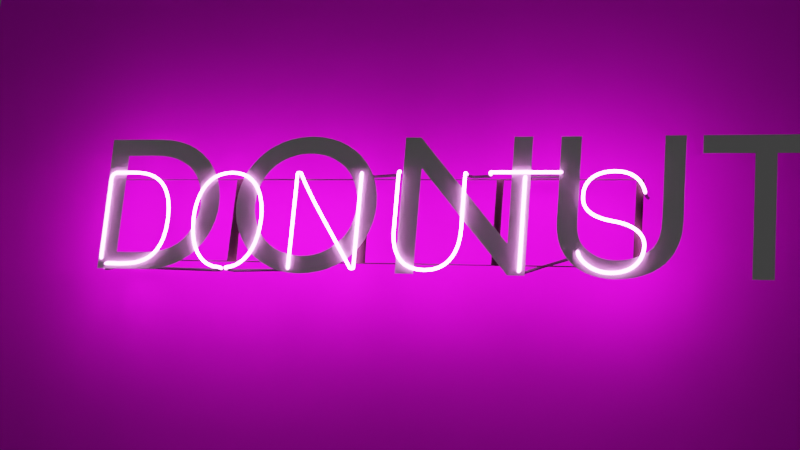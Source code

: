 # Source: neon.blend  (saved by Blender 3.3.6; exported with 4.5.12 LTS)
import bpy
from mathutils import Matrix  # noqa: F401  (used for matrix-valued properties, if any)

bpy.ops.wm.read_factory_settings(use_empty=True)
scene = bpy.context.scene
scene.name = 'Scene'

# ---- collections
col_collection = bpy.data.collections.new('Collection'); scene.collection.children.link(col_collection)

# ---- images (referenced by path relative to the original .blend; pixels are not part of the script)
import os
ASSET_DIR = os.environ.get("B2B_ASSET_DIR", "")  # directory of the original .blend (textures are referenced by path, not embedded)
HERE = os.path.dirname(os.path.abspath(__file__))  # packed textures are extracted next to this script under _unpacked/

def load_image(name, relpath, width, height, colorspace="sRGB"):
    """Load a texture the original file referenced (path relative to the .blend, or extracted next to this script)."""
    p = next((c for c in (os.path.join(HERE, relpath), os.path.join(ASSET_DIR, relpath)) if relpath and os.path.exists(c)), "")
    if p:
        img = bpy.data.images.load(p, check_existing=True)
        img.name = name
    else:  # same state as the original file: an image datablock whose file is absent (Cycles renders it pink)
        img = bpy.data.images.new(name, width, height)
        img.source = "FILE"
        img.filepath = "//" + (relpath or name)
    img.colorspace_settings.name = colorspace
    return img
img_bricks026_1k_roughness_jpg = load_image('Bricks026_1K_Roughness.jpg', 'Bricks026_1K-JPG/Bricks026_1K_Roughness.jpg', 1024, 1024, 'sRGB')
img_bricks026_1k_color_jpg = load_image('Bricks026_1K_Color.jpg', 'Bricks026_1K-JPG/Bricks026_1K_Color.jpg', 1024, 1024, 'sRGB')
img_bricks026_1k_displacement_jpg = load_image('Bricks026_1K_Displacement.jpg', 'Bricks026_1K-JPG/Bricks026_1K_Displacement.jpg', 1024, 1024, 'Linear CIE-XYZ D65')

# ---- materials (node trees are filled in below, after node groups)
mat_neonpink = bpy.data.materials.new('NeonPink')
mat_plane = bpy.data.materials.new('Plane')
mat_plane.displacement_method = 'DISPLACEMENT'
mat_frame = bpy.data.materials.new('Frame')

# ---- material node trees
mat_neonpink.use_nodes = True; mat_neonpink.node_tree.nodes.clear()
_N = mat_neonpink.node_tree.nodes; _L = mat_neonpink.node_tree.links
n0 = _N.new('ShaderNodeTexGradient'); n0.name = 'Gradient Texture'; n0.location = (23, 161)
n1 = _N.new('ShaderNodeTexCoord'); n1.name = 'Texture Coordinate'; n1.location = (-411, 258)
n2 = _N.new('ShaderNodeMapping'); n2.name = 'Mapping'; n2.location = (-192, 271)
n2.inputs[2].default_value = (1.571, 1.571, 0.0)
n3 = _N.new('ShaderNodeValToRGB'); n3.name = 'ColorRamp'; n3.location = (229, 256)
while len(n3.color_ramp.elements) > 1: n3.color_ramp.elements.remove(n3.color_ramp.elements[-1])
n3.color_ramp.elements[0].position = 0.4682; n3.color_ramp.elements[0].color = (0.0, 0.0, 0.0, 1.0)
_e = n3.color_ramp.elements.new(0.4795); _e.color = (1.0, 1.0, 1.0, 1.0)
n4 = _N.new('ShaderNodeMixShader'); n4.name = 'Mix Shader'; n4.location = (894, 120)
n5 = _N.new('ShaderNodeEmission'); n5.name = 'Emission'; n5.location = (509, 91)
n5.inputs[0].default_value = (1.0, 0.2182, 0.9359, 1.0)
n5.inputs[1].default_value = 40.0
n6 = _N.new('ShaderNodeBsdfPrincipled'); n6.name = 'Principled BSDF'; n6.location = (483, -47)
n6.distribution = 'GGX'
n6.subsurface_method = 'RANDOM_WALK_SKIN'
n6.inputs[0].default_value = (0.02564, 0.02564, 0.02564, 1.0)
n6.inputs[2].default_value = 0.7
n6.inputs[3].default_value = 1.45
n6.inputs[27].default_value = (0.0, 0.0, 0.0, 1.0)
n6.inputs[28].default_value = 1.0
n7 = _N.new('ShaderNodeOutputMaterial'); n7.name = 'Material Output'; n7.location = (1146, 103)
_L.new(n0.outputs[0], n3.inputs[0])
_L.new(n2.outputs[0], n0.inputs[0])
_L.new(n1.outputs[0], n2.inputs[0])
_L.new(n5.outputs[0], n4.inputs[1])
_L.new(n4.outputs[0], n7.inputs[0])
_L.new(n3.outputs[0], n4.inputs[0])
_L.new(n6.outputs[0], n4.inputs[2])
n7.is_active_output = True
mat_plane.use_nodes = True; mat_plane.node_tree.nodes.clear()
_N = mat_plane.node_tree.nodes; _L = mat_plane.node_tree.links
n0 = _N.new('ShaderNodeOutputMaterial'); n0.name = 'Material Output'; n0.location = (300, 300)
n1 = _N.new('ShaderNodeTexCoord'); n1.name = 'Texture Coordinate'; n1.location = (-1010, 164)
n2 = _N.new('ShaderNodeMapping'); n2.name = 'Mapping'; n2.location = (-845, -156)
n2.inputs[3].default_value = (1.5, 1.5, 1.0)
n3 = _N.new('ShaderNodeTexImage'); n3.name = 'Image Texture.002'; n3.location = (-544, -482)
n3.image = img_bricks026_1k_roughness_jpg
n4 = _N.new('ShaderNodeTexImage'); n4.name = 'Image Texture'; n4.location = (-563, 191)
n4.image = img_bricks026_1k_color_jpg
n5 = _N.new('ShaderNodeBsdfPrincipled'); n5.name = 'Principled BSDF'; n5.location = (-166, 382)
n5.distribution = 'GGX'
n5.subsurface_method = 'RANDOM_WALK_SKIN'
n5.inputs[2].default_value = 1.0
n5.inputs[3].default_value = 1.45
n5.inputs[27].default_value = (0.0, 0.0, 0.0, 1.0)
n5.inputs[28].default_value = 1.0
n6 = _N.new('ShaderNodeDisplacement'); n6.name = 'Displacement'; n6.location = (175, 100)
n6.inputs[2].default_value = 0.1
n7 = _N.new('ShaderNodeTexImage'); n7.name = 'Image Texture.001'; n7.location = (-560, -149)
n7.image = img_bricks026_1k_displacement_jpg
_L.new(n5.outputs[0], n0.inputs[0])
_L.new(n1.outputs[2], n2.inputs[0])
_L.new(n2.outputs[0], n4.inputs[0])
_L.new(n2.outputs[0], n7.inputs[0])
_L.new(n2.outputs[0], n3.inputs[0])
_L.new(n4.outputs[0], n5.inputs[0])
_L.new(n6.outputs[0], n0.inputs[2])
_L.new(n7.outputs[0], n6.inputs[0])
n0.is_active_output = True
mat_frame.use_nodes = True; mat_frame.node_tree.nodes.clear()
_N = mat_frame.node_tree.nodes; _L = mat_frame.node_tree.links
n0 = _N.new('ShaderNodeBsdfPrincipled'); n0.name = 'Principled BSDF'; n0.location = (10, 300)
n0.distribution = 'GGX'
n0.subsurface_method = 'RANDOM_WALK_SKIN'
n0.inputs[0].default_value = (0.02281, 0.006752, 0.008254, 1.0)
n0.inputs[2].default_value = 0.8
n0.inputs[3].default_value = 1.45
n0.inputs[27].default_value = (0.0, 0.0, 0.0, 1.0)
n0.inputs[28].default_value = 1.0
n1 = _N.new('ShaderNodeOutputMaterial'); n1.name = 'Material Output'; n1.location = (300, 300)
_L.new(n0.outputs[0], n1.inputs[0])
n1.is_active_output = True

# ---- world
world_world = bpy.data.worlds.new('World'); scene.world = world_world
world_world.use_nodes = True; world_world.node_tree.nodes.clear()
_N = world_world.node_tree.nodes; _L = world_world.node_tree.links
n0 = _N.new('ShaderNodeOutputWorld'); n0.name = 'World Output'; n0.location = (300, 300)
n1 = _N.new('ShaderNodeBackground'); n1.name = 'Background'; n1.location = (10, 300)
n1.inputs[0].default_value = (0.05088, 0.05088, 0.05088, 1.0)
_L.new(n1.outputs[0], n0.inputs[0])
n0.is_active_output = True
world_world.color = (0.05088, 0.05088, 0.05088)
world_world.use_sun_shadow = False
world_world.sun_shadow_jitter_overblur = 0.0

# ---- cameras
cam_camera1 = bpy.data.cameras.new('Camera1')
cam_camera1.clip_end = 100.0
cam_camera1.lens = 70.0
cam_camera1.ortho_scale = 7.314

# ---- lights
light_light = bpy.data.lights.new('Light', 'POINT')
light_light.transmission_factor = 0.0
light_light.energy = 1000.0
light_light.shadow_soft_size = 0.1
light_light.shadow_maximum_resolution = 0.006
light_light.use_absolute_resolution = True

# ---- meshes
me_plane = bpy.data.meshes.new('Plane')
me_plane.from_pydata([(-1.0, 4.371e-08, -1.0), (1.0, 4.371e-08, -1.0), (-1.0, -4.371e-08, 1.0), (1.0, -4.371e-08, 1.0), (-0.3333, 4.371e-08, -1.0), (0.3333, 4.371e-08, -1.0), (0.3333, -4.371e-08, 1.0), (-0.3333, -4.371e-08, 1.0), (-1.0, -1.457e-08, 0.3333), (-1.0, 1.457e-08, -0.3333), (1.0, 1.457e-08, -0.3333), (1.0, -1.457e-08, 0.3333), (-0.3333, 1.457e-08, -0.3333), (-0.3333, -1.457e-08, 0.3333), (0.3333, 1.457e-08, -0.3333), (0.3333, -1.457e-08, 0.3333)], [], [(15, 11, 3, 6), (8, 13, 7, 2), (13, 15, 6, 7), (4, 5, 14, 12), (12, 14, 15, 13), (0, 4, 12, 9), (9, 12, 13, 8), (5, 1, 10, 14), (14, 10, 11, 15)])
_uv = me_plane.uv_layers.new(name='UVMap')
_uv.uv.foreach_set('vector', [0.6667, 0.6667, 1.0, 0.6667, 1.0, 1.0, 0.6667, 1.0, 0.0, 0.6667, 0.3333, 0.6667, 0.3333, 1.0, 0.0, 1.0, 0.3333, 0.6667, 0.6667, 0.6667, 0.6667, 1.0, 0.3333, 1.0, 0.3333, 0.0, 0.6667, 0.0, 0.6667, 0.3333, 0.3333, 0.3333, 0.3333, 0.3333, 0.6667, 0.3333, 0.6667, 0.6667, 0.3333, 0.6667, 0.0, 0.0, 0.3333, 0.0, 0.3333, 0.3333, 0.0, 0.3333, 0.0, 0.3333, 0.3333, 0.3333, 0.3333, 0.6667, 0.0, 0.6667, 0.6667, 0.0, 1.0, 0.0, 1.0, 0.3333, 0.6667, 0.3333, 0.6667, 0.3333, 1.0, 0.3333, 1.0, 0.6667, 0.6667, 0.6667])
me_plane.materials.append(mat_plane)
me_plane.update()

# ---- curves / text
txt_text = bpy.data.curves.new('Text', 'FONT')
txt_text.dimensions = '2D'
txt_text.body = 'DONUTS'
cu_text_001 = bpy.data.curves.new('Text.001', 'CURVE')
cu_text_001.dimensions = '3D'
_sp = cu_text_001.splines.new('BEZIER'); _sp.bezier_points.add(50)
_sp.bezier_points.foreach_set('co', [2.816, 0.1585, 0.4233, 2.816, 0.001057, 0.4233, 2.678, 0.001057, 0.5087, 2.533, 0.001057, 0.3958, 2.679, 0.001057, 0.2672, 2.828, 0.001057, 0.1517, 2.677, 0.001057, 0.02072, 2.524, 0.001057, 0.111, 2.505, 0.07471, 0.111, 2.252, 0.07669, 0.03029, 2.252, -1.324e-09, 0.03029, 2.252, -2.071e-08, 0.4738, 2.252, 0.06079, 0.4738, 2.276, 0.07595, 0.5039, 2.415, 0.07675, 0.5039, 2.415, -2.202e-08, 0.5039, 2.087, -2.202e-08, 0.5039, 2.046, 0.07152, 0.5039, 1.989, 0.07152, 0.5018, 1.958, -2.156e-08, 0.4931, 1.958, -8.687e-09, 0.2233, 1.792, -7.252e-10, 0.01934, 1.625, -8.75e-09, 0.2248, 1.625, -2.156e-08, 0.4931, 1.59, 0.07871, 0.5123, 1.474, 0.07871, 0.5065, 1.437, -2.214e-08, 0.4903, 1.437, -1.058e-09, 0.02421, 1.419, -1.058e-09, 0.02421, 1.123, -2.14e-08, 0.4983, 1.103, -2.136e-08, 0.4974, 1.102, -5.727e-10, 0.02629, 1.082, 0.0772, 0.02629, 0.7907, 0.07688, 0.01885, 0.7895, -8.24e-10, 0.01885, 0.8097, -1.022e-09, 0.02338, 0.9352, -1.179e-08, 0.2698, 0.7542, -2.26e-08, 0.5038, 0.5731, -1.179e-08, 0.2698, 0.6969, -1.049e-09, 0.02399, 0.7179, -8.311e-10, 0.01901, 0.7031, 0.07688, 0.01901, 0.1376, 0.07683, 0.02761, 0.1376, -1.207e-09, 0.02761, 0.222, -1.205e-09, 0.02756, 0.4332, -1.152e-08, 0.2635, 0.222, -2.206e-08, 0.5047, 0.1326, -2.206e-08, 0.5047, 0.09151, -2.064e-08, 0.4721, 0.09151, -2.558e-09, 0.05853, 0.09151, 0.1639, 0.05853])
_sp.bezier_points.foreach_set('handle_left', [2.822, 0.1758, 0.4246, 2.822, 0.001057, 0.406, 2.775, 0.001057, 0.5091, 2.533, 0.001057, 0.4326, 2.525, 0.001057, 0.2921, 2.828, 0.001057, 0.2024, 2.789, 0.001057, 0.02072, 2.53, 0.001057, 0.08242, 2.534, 0.07471, 0.1149, 2.262, 0.07669, 0.0328, 2.252, -8.714e-10, 0.003019, 2.252, -1.783e-08, 0.326, 2.252, 0.01608, 0.4738, 2.246, 0.07595, 0.5039, 2.376, 0.07708, 0.5037, 2.436, -2.202e-08, 0.5039, 2.196, -2.202e-08, 0.5039, 2.09, 0.07062, 0.5039, 2.015, 0.07152, 0.5026, 1.958, -2.199e-08, 0.5144, 1.958, -1.298e-08, 0.3133, 1.954, -7.252e-10, 0.01934, 1.625, -7.157e-09, 0.1883, 1.625, -1.729e-08, 0.4037, 1.624, 0.07901, 0.5123, 1.484, 0.07871, 0.506, 1.437, -2.257e-08, 0.526, 1.437, -7.732e-09, 0.1769, 1.422, -9.026e-10, 0.02065, 1.189, -1.673e-08, 0.3886, 1.103, -2.16e-08, 0.503, 1.102, -7.501e-09, 0.1833, 1.105, 0.07711, 0.02629, 0.8013, 0.07688, 0.01914, 0.7516, -7.791e-10, 0.01782, 0.8015, -9.355e-10, 0.0214, 0.9346, -9.256e-09, 0.06669, 0.8976, -2.264e-08, 0.5047, 0.5731, -1.287e-08, 0.3696, 0.6801, -1.238e-09, 0.02832, 0.7064, -8.48e-10, 0.0194, 0.7467, 0.07688, 0.02015, 0.1394, 0.07683, 0.02847, 0.1009, -1.244e-09, 0.02847, 0.1939, -1.155e-09, 0.02643, 0.4332, -1.643e-09, 0.03759, 0.2917, -2.206e-08, 0.5047, 0.2487, -2.21e-08, 0.5056, 0.09151, -2.209e-08, 0.5054, 0.09151, -8.585e-09, 0.1964, 0.09151, 0.1098, 0.05853])
_sp.bezier_points.foreach_set('handle_right', [2.806, 0.1322, 0.4213, 2.806, 0.001057, 0.4497, 2.555, 0.001057, 0.5083, 2.533, 0.001057, 0.3687, 2.783, 0.001057, 0.2505, 2.828, 0.001057, 0.08779, 2.588, 0.001057, 0.02072, 2.517, 0.001057, 0.1407, 2.476, 0.07471, 0.1073, 2.212, 0.07669, 0.02019, 2.252, -7.786e-09, 0.1781, 2.252, -2.11e-08, 0.4938, 2.252, 0.08402, 0.4738, 2.322, 0.07622, 0.5039, 2.46, 0.07637, 0.5041, 2.306, -2.202e-08, 0.5039, 2.068, -2.202e-08, 0.5039, 2.036, 0.07172, 0.5039, 1.945, 0.07152, 0.5005, 1.958, -1.727e-08, 0.4032, 1.958, -7.104e-09, 0.1871, 1.619, -7.252e-10, 0.01934, 1.625, -1.302e-08, 0.3142, 1.625, -2.199e-08, 0.5308, 1.564, 0.07848, 0.5123, 1.43, 0.07871, 0.509, 1.437, -1.511e-08, 0.335, 1.437, -9.449e-10, 0.02162, 1.321, -7.837e-09, 0.1822, 1.12, -2.167e-08, 0.5047, 1.103, -1.654e-08, 0.3872, 1.102, -1.584e-10, -0.003623, 1.072, 0.07723, 0.02629, 0.7618, 0.07688, 0.01808, 0.8006, -8.372e-10, 0.01915, 0.826, -1.195e-09, 0.02734, 0.9356, -1.302e-08, 0.3683, 0.6117, -2.256e-08, 0.5029, 0.573, -9.58e-09, 0.06443, 0.7052, -9.538e-10, 0.02182, 0.7516, -7.816e-10, 0.01788, 0.6901, 0.07688, 0.01868, 0.06033, 0.07683, -0.007708, 0.2225, -1.121e-09, 0.02564, 0.2916, -1.329e-09, 0.0304, 0.4332, -2.142e-08, 0.4901, 0.1922, -2.206e-08, 0.5047, 0.121, -2.206e-08, 0.5046, 0.09151, -1.461e-08, 0.3343, 0.09151, -2.045e-09, 0.04679, 0.09151, 0.1756, 0.05853])
for _p, _l, _r in zip(_sp.bezier_points, ['ALIGNED', 'ALIGNED', 'ALIGNED', 'ALIGNED', 'ALIGNED', 'ALIGNED', 'ALIGNED', 'ALIGNED', 'ALIGNED', 'ALIGNED', 'FREE', 'ALIGNED', 'ALIGNED', 'FREE', 'ALIGNED', 'FREE', 'VECTOR', 'ALIGNED', 'ALIGNED', 'FREE', 'VECTOR', 'ALIGNED', 'FREE', 'VECTOR', 'ALIGNED', 'ALIGNED', 'FREE', 'ALIGNED', 'FREE', 'ALIGNED', 'ALIGNED', 'VECTOR', 'ALIGNED', 'ALIGNED', 'ALIGNED', 'ALIGNED', 'ALIGNED', 'ALIGNED', 'ALIGNED', 'ALIGNED', 'ALIGNED', 'ALIGNED', 'ALIGNED', 'ALIGNED', 'FREE', 'ALIGNED', 'FREE', 'ALIGNED', 'FREE', 'VECTOR', 'ALIGNED'], ['ALIGNED', 'ALIGNED', 'ALIGNED', 'ALIGNED', 'ALIGNED', 'ALIGNED', 'ALIGNED', 'ALIGNED', 'ALIGNED', 'ALIGNED', 'VECTOR', 'ALIGNED', 'ALIGNED', 'VECTOR', 'ALIGNED', 'VECTOR', 'FREE', 'ALIGNED', 'ALIGNED', 'VECTOR', 'FREE', 'ALIGNED', 'VECTOR', 'FREE', 'ALIGNED', 'ALIGNED', 'VECTOR', 'ALIGNED', 'VECTOR', 'ALIGNED', 'ALIGNED', 'FREE', 'ALIGNED', 'ALIGNED', 'ALIGNED', 'ALIGNED', 'ALIGNED', 'ALIGNED', 'ALIGNED', 'ALIGNED', 'ALIGNED', 'ALIGNED', 'ALIGNED', 'ALIGNED', 'FREE', 'ALIGNED', 'VECTOR', 'ALIGNED', 'VECTOR', 'FREE', 'ALIGNED']): _p.handle_left_type = _l; _p.handle_right_type = _r
_sp.order_u = 0
_sp.order_v = 0
_sp.resolution_v = 0
cu_text_001.materials.append(mat_neonpink)
cu_text_001.bevel_depth = 0.008
cu_text_001.fill_mode = 'FULL'
cu_plane_001 = bpy.data.curves.new('Plane.001', 'CURVE')
cu_plane_001.dimensions = '3D'
_sp = cu_plane_001.splines.new('POLY'); _sp.points.add(9)
_sp.points.foreach_set('co', [-0.5, -1.0, 0.0, 0.0, -0.5, 1.0, 0.0, 0.0, -1.0, 1.0, 0.0, 0.0, -1.0, -1.0, 0.0, 0.0, -0.5, -1.0, 0.0, 0.0, 0.0, -1.0, 0.0, 0.0, 0.5, -1.0, 0.0, 0.0, 0.5, 1.0, 0.0, 0.0, 0.0, 1.0, 0.0, 0.0, 0.0, -1.0, 0.0, 0.0])
_sp.order_v = 0
_sp.resolution_v = 0
_sp.use_endpoint_u = True
_sp.use_smooth = False
_sp = cu_plane_001.splines.new('POLY'); _sp.points.add(1)
_sp.points.foreach_set('co', [0.0, 1.0, 0.0, 0.0, -0.5, 1.0, 0.0, 0.0])
_sp.order_v = 0
_sp.resolution_v = 0
_sp.use_endpoint_u = True
_sp.use_smooth = False
_sp = cu_plane_001.splines.new('POLY'); _sp.points.add(3)
_sp.points.foreach_set('co', [0.5, -1.0, 0.0, 0.0, 1.0, -1.0, 0.0, 0.0, 1.0, 1.0, 0.0, 0.0, 0.5, 1.0, 0.0, 0.0])
_sp.order_v = 0
_sp.resolution_v = 0
_sp.use_endpoint_u = True
_sp.use_smooth = False
cu_plane_001.materials.append(mat_frame)
cu_plane_001.bevel_depth = 0.02
cu_plane_001.fill_mode = 'FULL'

# ---- objects
ob_light = bpy.data.objects.new('Light', light_light)
ob_camera = bpy.data.objects.new('Camera', cam_camera1)
ob_text = bpy.data.objects.new('Text', txt_text)
ob_text_001 = bpy.data.objects.new('Text.001', cu_text_001)
ob_plane = bpy.data.objects.new('Plane', me_plane)
ob_plane_001 = bpy.data.objects.new('Plane.001', cu_plane_001)

# ---- transforms, parenting, visibility, modifiers, constraints
ob_light.location = (4.076, 1.005, 5.904)
ob_light.rotation_euler = (0.6503, 0.05522, 1.866)
ob_light.lock_rotations_4d = False
ob_light.empty_display_type = 'ARROWS'
ob_light.color = (0.0, 0.0, 0.0, 0.0)
ob_light.hide_render = True
ob_light.lineart.crease_threshold = 0.0
ob_camera.location = (2.297, -6.926, -1.613)
ob_camera.rotation_euler = (1.822, -0.08192, 0.277)
ob_camera.lock_rotations_4d = False
ob_camera.empty_display_type = 'ARROWS'
ob_camera.color = (0.0, 0.0, 0.0, 0.0)
ob_camera.display_type = 'WIRE'
ob_camera.lineart.crease_threshold = 0.0
ob_text.location = (-1.484, 0.0, 0.0)
ob_text.rotation_euler = (1.571, 2.22e-16, 2.22e-16)
ob_text_001.location = (-1.484, 0.0, 0.0)
ob_plane.location = (0.0, 0.1523, 0.0)
ob_plane.scale = (2.376, 2.376, 2.376)
_m = ob_plane.modifiers.new('Subdivision', 'SUBSURF')
_m.subdivision_type = 'SIMPLE'
_m.levels = 8
_m.render_levels = 8
ob_plane_001.location = (-0.02442, 0.02565, 0.2642)
ob_plane_001.rotation_euler = (1.571, -0.0, 0.0)
ob_plane_001.scale = (1.334, 0.2104, 0.223)

# ---- collection membership
col_collection.objects.link(ob_light)
col_collection.objects.link(ob_camera)
col_collection.objects.link(ob_text)
col_collection.objects.link(ob_text_001)
col_collection.objects.link(ob_plane)
col_collection.objects.link(ob_plane_001)

# ---- scene / render settings (as saved in the file)
scene.camera = ob_camera
scene.frame_start = 1; scene.frame_end = 250; scene.frame_set(1)
scene.render.engine = 'CYCLES'
scene.cycles.samples = 128
scene.cycles.sampling_pattern = 'TABULATED_SOBOL'
scene.cycles.use_light_tree = False
scene.view_settings.view_transform = 'Filmic'
bpy.context.view_layer.update()
